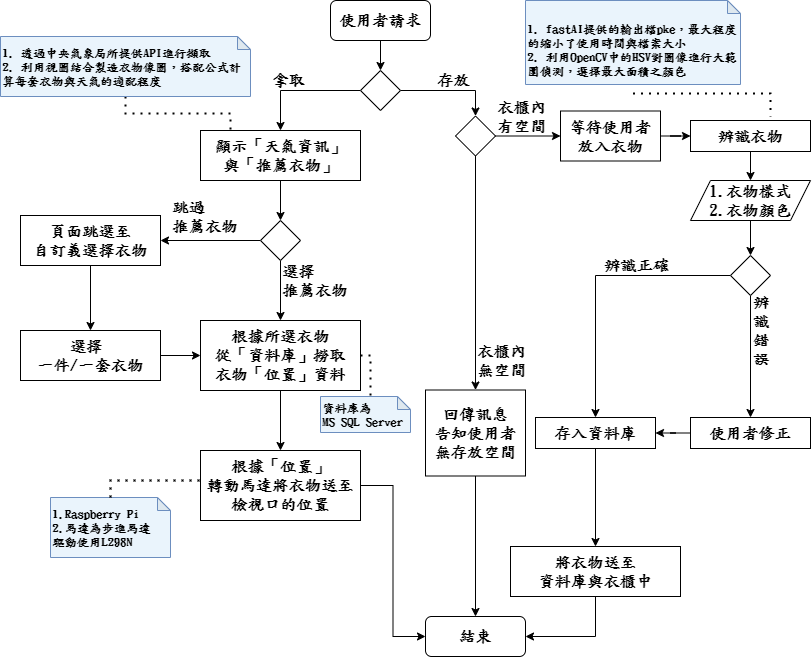

The diagram above was exported from draw.io. Its source (the exported page's mxGraphModel, read from the mxfile embedded in the PNG):
<mxGraphModel dx="865" dy="539" grid="1" gridSize="10" guides="1" tooltips="1" connect="1" arrows="1" fold="1" page="1" pageScale="1" pageWidth="1169" pageHeight="827" background="none" math="0" shadow="0">
  <root>
    <mxCell id="y9SjwA00EF1iNsUy27XQ-0" />
    <mxCell id="y9SjwA00EF1iNsUy27XQ-1" parent="y9SjwA00EF1iNsUy27XQ-0" />
    <mxCell id="LcXbuZhOV-zXVvXYzia0-10" style="edgeStyle=orthogonalEdgeStyle;rounded=0;orthogonalLoop=1;jettySize=auto;html=1;entryX=0.5;entryY=0;entryDx=0;entryDy=0;fontFamily=Helvetica;fontSize=16;" parent="y9SjwA00EF1iNsUy27XQ-1" source="LcXbuZhOV-zXVvXYzia0-0" target="LcXbuZhOV-zXVvXYzia0-2" edge="1">
      <mxGeometry relative="1" as="geometry" />
    </mxCell>
    <mxCell id="LcXbuZhOV-zXVvXYzia0-0" value="使用者請求" style="rounded=1;whiteSpace=wrap;html=1;fontSize=16;fontFamily=標楷體;fontStyle=1" parent="y9SjwA00EF1iNsUy27XQ-1" vertex="1">
      <mxGeometry x="360" y="44" width="100" height="40" as="geometry" />
    </mxCell>
    <mxCell id="LcXbuZhOV-zXVvXYzia0-11" style="edgeStyle=orthogonalEdgeStyle;rounded=0;orthogonalLoop=1;jettySize=auto;html=1;entryX=0.5;entryY=0;entryDx=0;entryDy=0;fontFamily=Helvetica;fontSize=16;" parent="y9SjwA00EF1iNsUy27XQ-1" source="LcXbuZhOV-zXVvXYzia0-2" target="LcXbuZhOV-zXVvXYzia0-4" edge="1">
      <mxGeometry relative="1" as="geometry">
        <Array as="points">
          <mxPoint x="310" y="134" />
        </Array>
      </mxGeometry>
    </mxCell>
    <mxCell id="v7xpymL0DWm2LOuZTJI_-4" style="edgeStyle=orthogonalEdgeStyle;rounded=0;orthogonalLoop=1;jettySize=auto;html=1;entryX=0.5;entryY=0;entryDx=0;entryDy=0;fontFamily=DFBiaoKaiShu-B5;" edge="1" parent="y9SjwA00EF1iNsUy27XQ-1" source="LcXbuZhOV-zXVvXYzia0-2" target="v7xpymL0DWm2LOuZTJI_-2">
      <mxGeometry relative="1" as="geometry" />
    </mxCell>
    <mxCell id="LcXbuZhOV-zXVvXYzia0-2" value="" style="rhombus;whiteSpace=wrap;html=1;fontSize=16;" parent="y9SjwA00EF1iNsUy27XQ-1" vertex="1">
      <mxGeometry x="390" y="114" width="40" height="40" as="geometry" />
    </mxCell>
    <mxCell id="m--LTNnWSG3U6F2XLdM1-1" style="edgeStyle=orthogonalEdgeStyle;rounded=0;orthogonalLoop=1;jettySize=auto;html=1;entryX=0.5;entryY=0;entryDx=0;entryDy=0;fontFamily=Helvetica;fontSize=16;" parent="y9SjwA00EF1iNsUy27XQ-1" source="LcXbuZhOV-zXVvXYzia0-4" target="m--LTNnWSG3U6F2XLdM1-0" edge="1">
      <mxGeometry relative="1" as="geometry" />
    </mxCell>
    <mxCell id="LcXbuZhOV-zXVvXYzia0-4" value="顯示「天氣資訊」&lt;br&gt;與「推薦衣物」" style="rounded=0;whiteSpace=wrap;html=1;fontSize=16;fontFamily=標楷體;align=center;fontStyle=1" parent="y9SjwA00EF1iNsUy27XQ-1" vertex="1">
      <mxGeometry x="230" y="174" width="160" height="50" as="geometry" />
    </mxCell>
    <mxCell id="LcXbuZhOV-zXVvXYzia0-6" value="拿取" style="text;html=1;align=left;verticalAlign=middle;resizable=0;points=[];autosize=1;strokeColor=none;fillColor=none;fontSize=16;fontFamily=標楷體;fontStyle=1;" parent="y9SjwA00EF1iNsUy27XQ-1" vertex="1">
      <mxGeometry x="300" y="114" width="50" height="20" as="geometry" />
    </mxCell>
    <mxCell id="m--LTNnWSG3U6F2XLdM1-42" style="edgeStyle=orthogonalEdgeStyle;rounded=0;orthogonalLoop=1;jettySize=auto;html=1;fontFamily=標楷體;fontSize=16;" parent="y9SjwA00EF1iNsUy27XQ-1" source="LcXbuZhOV-zXVvXYzia0-12" target="m--LTNnWSG3U6F2XLdM1-18" edge="1">
      <mxGeometry relative="1" as="geometry" />
    </mxCell>
    <mxCell id="LcXbuZhOV-zXVvXYzia0-12" value="等待使用者&lt;br&gt;放入衣物" style="rounded=0;whiteSpace=wrap;html=1;fontSize=16;fontFamily=標楷體;fontStyle=1;" parent="y9SjwA00EF1iNsUy27XQ-1" vertex="1">
      <mxGeometry x="590" y="154.5" width="100" height="50" as="geometry" />
    </mxCell>
    <mxCell id="LcXbuZhOV-zXVvXYzia0-14" value="存放" style="text;html=1;align=left;verticalAlign=middle;resizable=0;points=[];autosize=1;strokeColor=none;fillColor=none;fontSize=16;fontFamily=標楷體;fontStyle=1;" parent="y9SjwA00EF1iNsUy27XQ-1" vertex="1">
      <mxGeometry x="465" y="114" width="50" height="20" as="geometry" />
    </mxCell>
    <mxCell id="m--LTNnWSG3U6F2XLdM1-3" style="edgeStyle=orthogonalEdgeStyle;rounded=0;orthogonalLoop=1;jettySize=auto;html=1;entryX=0.5;entryY=0;entryDx=0;entryDy=0;fontFamily=Helvetica;fontSize=16;" parent="y9SjwA00EF1iNsUy27XQ-1" source="m--LTNnWSG3U6F2XLdM1-0" target="m--LTNnWSG3U6F2XLdM1-2" edge="1">
      <mxGeometry relative="1" as="geometry" />
    </mxCell>
    <mxCell id="m--LTNnWSG3U6F2XLdM1-9" style="edgeStyle=orthogonalEdgeStyle;rounded=0;orthogonalLoop=1;jettySize=auto;html=1;entryX=1;entryY=0.5;entryDx=0;entryDy=0;fontFamily=標楷體;fontSize=16;" parent="y9SjwA00EF1iNsUy27XQ-1" source="m--LTNnWSG3U6F2XLdM1-0" target="m--LTNnWSG3U6F2XLdM1-8" edge="1">
      <mxGeometry relative="1" as="geometry" />
    </mxCell>
    <mxCell id="m--LTNnWSG3U6F2XLdM1-0" value="" style="rhombus;whiteSpace=wrap;html=1;fontSize=16;" parent="y9SjwA00EF1iNsUy27XQ-1" vertex="1">
      <mxGeometry x="290" y="264" width="40" height="40" as="geometry" />
    </mxCell>
    <mxCell id="m--LTNnWSG3U6F2XLdM1-16" style="edgeStyle=orthogonalEdgeStyle;rounded=0;orthogonalLoop=1;jettySize=auto;html=1;entryX=0.5;entryY=0;entryDx=0;entryDy=0;fontFamily=標楷體;fontSize=16;" parent="y9SjwA00EF1iNsUy27XQ-1" source="m--LTNnWSG3U6F2XLdM1-2" target="m--LTNnWSG3U6F2XLdM1-15" edge="1">
      <mxGeometry relative="1" as="geometry" />
    </mxCell>
    <mxCell id="m--LTNnWSG3U6F2XLdM1-2" value="根據所選衣物&lt;br&gt;從「資料庫」撈取&lt;br&gt;衣物「位置」資料" style="rounded=0;whiteSpace=wrap;html=1;fontSize=16;fontFamily=標楷體;fontStyle=1;" parent="y9SjwA00EF1iNsUy27XQ-1" vertex="1">
      <mxGeometry x="230" y="364" width="160" height="70" as="geometry" />
    </mxCell>
    <mxCell id="m--LTNnWSG3U6F2XLdM1-4" value="選擇&lt;br&gt;推薦衣物" style="text;html=1;align=left;verticalAlign=middle;resizable=0;points=[];autosize=1;strokeColor=none;fillColor=none;fontSize=16;fontFamily=標楷體;fontStyle=1" parent="y9SjwA00EF1iNsUy27XQ-1" vertex="1">
      <mxGeometry x="310" y="304" width="80" height="40" as="geometry" />
    </mxCell>
    <mxCell id="m--LTNnWSG3U6F2XLdM1-11" style="edgeStyle=orthogonalEdgeStyle;rounded=0;orthogonalLoop=1;jettySize=auto;html=1;entryX=0.5;entryY=0;entryDx=0;entryDy=0;fontFamily=標楷體;fontSize=16;" parent="y9SjwA00EF1iNsUy27XQ-1" source="m--LTNnWSG3U6F2XLdM1-8" target="m--LTNnWSG3U6F2XLdM1-10" edge="1">
      <mxGeometry relative="1" as="geometry" />
    </mxCell>
    <mxCell id="m--LTNnWSG3U6F2XLdM1-8" value="頁面跳選至&lt;br&gt;自訂義選擇衣物" style="rounded=0;whiteSpace=wrap;html=1;fontSize=16;fontFamily=標楷體;fontStyle=1;" parent="y9SjwA00EF1iNsUy27XQ-1" vertex="1">
      <mxGeometry x="50" y="259" width="140" height="50" as="geometry" />
    </mxCell>
    <mxCell id="m--LTNnWSG3U6F2XLdM1-12" style="edgeStyle=orthogonalEdgeStyle;rounded=0;orthogonalLoop=1;jettySize=auto;html=1;entryX=0;entryY=0.5;entryDx=0;entryDy=0;fontFamily=標楷體;fontSize=16;" parent="y9SjwA00EF1iNsUy27XQ-1" source="m--LTNnWSG3U6F2XLdM1-10" target="m--LTNnWSG3U6F2XLdM1-2" edge="1">
      <mxGeometry relative="1" as="geometry" />
    </mxCell>
    <mxCell id="m--LTNnWSG3U6F2XLdM1-10" value="選擇 &lt;br&gt;一件/一套衣物" style="rounded=0;whiteSpace=wrap;html=1;fontSize=16;fontFamily=標楷體;fontStyle=1;" parent="y9SjwA00EF1iNsUy27XQ-1" vertex="1">
      <mxGeometry x="50" y="374" width="140" height="50" as="geometry" />
    </mxCell>
    <mxCell id="m--LTNnWSG3U6F2XLdM1-14" value="跳過&lt;br&gt;推薦衣物" style="text;html=1;align=left;verticalAlign=middle;resizable=0;points=[];autosize=1;strokeColor=none;fillColor=none;fontSize=16;fontFamily=標楷體;fontStyle=1" parent="y9SjwA00EF1iNsUy27XQ-1" vertex="1">
      <mxGeometry x="200" y="240" width="80" height="40" as="geometry" />
    </mxCell>
    <mxCell id="m--LTNnWSG3U6F2XLdM1-56" style="edgeStyle=orthogonalEdgeStyle;rounded=0;orthogonalLoop=1;jettySize=auto;html=1;entryX=0;entryY=0.5;entryDx=0;entryDy=0;fontFamily=標楷體;fontSize=16;" parent="y9SjwA00EF1iNsUy27XQ-1" source="m--LTNnWSG3U6F2XLdM1-15" target="m--LTNnWSG3U6F2XLdM1-17" edge="1">
      <mxGeometry relative="1" as="geometry" />
    </mxCell>
    <mxCell id="m--LTNnWSG3U6F2XLdM1-15" value="根據「位置」&lt;br&gt;轉動馬達將衣物送至&lt;br&gt;檢視口的位置" style="rounded=0;whiteSpace=wrap;html=1;fontSize=16;fontFamily=標楷體;fontStyle=1;" parent="y9SjwA00EF1iNsUy27XQ-1" vertex="1">
      <mxGeometry x="230" y="494" width="160" height="70" as="geometry" />
    </mxCell>
    <mxCell id="m--LTNnWSG3U6F2XLdM1-17" value="結束" style="rounded=1;whiteSpace=wrap;html=1;fontSize=16;fontFamily=標楷體;fontStyle=1" parent="y9SjwA00EF1iNsUy27XQ-1" vertex="1">
      <mxGeometry x="455" y="660" width="100" height="40" as="geometry" />
    </mxCell>
    <mxCell id="m--LTNnWSG3U6F2XLdM1-43" style="edgeStyle=orthogonalEdgeStyle;rounded=0;orthogonalLoop=1;jettySize=auto;html=1;entryX=0.5;entryY=0;entryDx=0;entryDy=0;fontFamily=標楷體;fontSize=16;" parent="y9SjwA00EF1iNsUy27XQ-1" source="m--LTNnWSG3U6F2XLdM1-18" target="m--LTNnWSG3U6F2XLdM1-20" edge="1">
      <mxGeometry relative="1" as="geometry" />
    </mxCell>
    <mxCell id="m--LTNnWSG3U6F2XLdM1-18" value="辨識衣物" style="rounded=0;whiteSpace=wrap;html=1;fontSize=16;fontFamily=標楷體;fontStyle=1;" parent="y9SjwA00EF1iNsUy27XQ-1" vertex="1">
      <mxGeometry x="720" y="164" width="120" height="31" as="geometry" />
    </mxCell>
    <mxCell id="v7xpymL0DWm2LOuZTJI_-0" style="edgeStyle=orthogonalEdgeStyle;rounded=0;orthogonalLoop=1;jettySize=auto;html=1;entryX=0.5;entryY=0;entryDx=0;entryDy=0;fontFamily=DFBiaoKaiShu-B5;" edge="1" parent="y9SjwA00EF1iNsUy27XQ-1" source="m--LTNnWSG3U6F2XLdM1-20" target="m--LTNnWSG3U6F2XLdM1-23">
      <mxGeometry relative="1" as="geometry" />
    </mxCell>
    <mxCell id="m--LTNnWSG3U6F2XLdM1-20" value="1.衣物樣式&lt;br&gt;2.衣物顏色" style="shape=parallelogram;perimeter=parallelogramPerimeter;whiteSpace=wrap;html=1;fixedSize=1;fontFamily=標楷體;fontSize=16;align=center;rounded=0;fontStyle=1;" parent="y9SjwA00EF1iNsUy27XQ-1" vertex="1">
      <mxGeometry x="720" y="224" width="120" height="40" as="geometry" />
    </mxCell>
    <mxCell id="m--LTNnWSG3U6F2XLdM1-47" style="edgeStyle=orthogonalEdgeStyle;rounded=0;orthogonalLoop=1;jettySize=auto;html=1;entryX=0.5;entryY=0;entryDx=0;entryDy=0;fontFamily=標楷體;fontSize=16;" parent="y9SjwA00EF1iNsUy27XQ-1" source="m--LTNnWSG3U6F2XLdM1-23" target="m--LTNnWSG3U6F2XLdM1-28" edge="1">
      <mxGeometry relative="1" as="geometry" />
    </mxCell>
    <mxCell id="m--LTNnWSG3U6F2XLdM1-53" style="edgeStyle=orthogonalEdgeStyle;rounded=0;orthogonalLoop=1;jettySize=auto;html=1;fontFamily=標楷體;fontSize=16;entryX=0.5;entryY=0;entryDx=0;entryDy=0;" parent="y9SjwA00EF1iNsUy27XQ-1" source="m--LTNnWSG3U6F2XLdM1-23" edge="1" target="m--LTNnWSG3U6F2XLdM1-30">
      <mxGeometry relative="1" as="geometry">
        <mxPoint x="655" y="384" as="targetPoint" />
      </mxGeometry>
    </mxCell>
    <mxCell id="m--LTNnWSG3U6F2XLdM1-23" value="" style="rhombus;whiteSpace=wrap;html=1;fontSize=16;" parent="y9SjwA00EF1iNsUy27XQ-1" vertex="1">
      <mxGeometry x="760" y="299" width="40" height="40" as="geometry" />
    </mxCell>
    <mxCell id="m--LTNnWSG3U6F2XLdM1-48" style="edgeStyle=orthogonalEdgeStyle;rounded=0;orthogonalLoop=1;jettySize=auto;html=1;entryX=1;entryY=0.5;entryDx=0;entryDy=0;fontFamily=標楷體;fontSize=16;" parent="y9SjwA00EF1iNsUy27XQ-1" source="m--LTNnWSG3U6F2XLdM1-28" target="m--LTNnWSG3U6F2XLdM1-30" edge="1">
      <mxGeometry relative="1" as="geometry" />
    </mxCell>
    <mxCell id="m--LTNnWSG3U6F2XLdM1-28" value="使用者修正" style="rounded=0;whiteSpace=wrap;html=1;fontSize=16;fontFamily=標楷體;fontStyle=1;" parent="y9SjwA00EF1iNsUy27XQ-1" vertex="1">
      <mxGeometry x="720" y="461" width="120" height="31" as="geometry" />
    </mxCell>
    <mxCell id="m--LTNnWSG3U6F2XLdM1-57" style="edgeStyle=orthogonalEdgeStyle;rounded=0;orthogonalLoop=1;jettySize=auto;html=1;fontFamily=標楷體;fontSize=16;" parent="y9SjwA00EF1iNsUy27XQ-1" source="m--LTNnWSG3U6F2XLdM1-30" target="m--LTNnWSG3U6F2XLdM1-66" edge="1">
      <mxGeometry relative="1" as="geometry" />
    </mxCell>
    <mxCell id="m--LTNnWSG3U6F2XLdM1-30" value="存入資料庫" style="rounded=0;whiteSpace=wrap;html=1;fontSize=16;fontFamily=標楷體;fontStyle=1;" parent="y9SjwA00EF1iNsUy27XQ-1" vertex="1">
      <mxGeometry x="565" y="461" width="120" height="31" as="geometry" />
    </mxCell>
    <mxCell id="m--LTNnWSG3U6F2XLdM1-54" value="辨識正確" style="text;html=1;align=right;verticalAlign=middle;resizable=0;points=[];autosize=1;strokeColor=none;fillColor=none;fontSize=16;fontFamily=標楷體;fontStyle=1;" parent="y9SjwA00EF1iNsUy27XQ-1" vertex="1">
      <mxGeometry x="620" y="299" width="80" height="20" as="geometry" />
    </mxCell>
    <mxCell id="m--LTNnWSG3U6F2XLdM1-55" value="辨&lt;br&gt;識&lt;br&gt;錯&lt;br&gt;誤" style="text;html=1;align=right;verticalAlign=middle;resizable=0;points=[];autosize=1;strokeColor=none;fillColor=none;fontSize=16;fontFamily=標楷體;fontStyle=1;" parent="y9SjwA00EF1iNsUy27XQ-1" vertex="1">
      <mxGeometry x="770" y="334" width="30" height="80" as="geometry" />
    </mxCell>
    <mxCell id="m--LTNnWSG3U6F2XLdM1-61" value="" style="endArrow=none;dashed=1;html=1;dashPattern=1 3;strokeWidth=2;rounded=0;fontFamily=標楷體;fontSize=16;edgeStyle=orthogonalEdgeStyle;exitX=0.5;exitY=1;exitDx=0;exitDy=0;exitPerimeter=0;" parent="y9SjwA00EF1iNsUy27XQ-1" source="m--LTNnWSG3U6F2XLdM1-63" edge="1">
      <mxGeometry width="50" height="50" relative="1" as="geometry">
        <mxPoint x="180" y="154" as="sourcePoint" />
        <mxPoint x="260" y="174" as="targetPoint" />
      </mxGeometry>
    </mxCell>
    <mxCell id="m--LTNnWSG3U6F2XLdM1-63" value="1. 透過中央氣象局所提供API進行擷取&lt;br style=&quot;font-size: 12px&quot;&gt;2. 利用視圖結合製造衣物像圖，搭配公式計算每套衣物與天氣的適配程度" style="shape=note;whiteSpace=wrap;html=1;backgroundOutline=1;darkOpacity=0.05;fontFamily=標楷體;fontSize=12;align=left;size=13;rounded=0;fontStyle=1;fillColor=#EAF4FC;strokeColor=#6c8ebf;fontColor=#000000;" parent="y9SjwA00EF1iNsUy27XQ-1" vertex="1">
      <mxGeometry x="30" y="80" width="250" height="60" as="geometry" />
    </mxCell>
    <mxCell id="m--LTNnWSG3U6F2XLdM1-64" value="" style="endArrow=none;dashed=1;html=1;dashPattern=1 3;strokeWidth=2;rounded=0;fontFamily=標楷體;fontSize=16;edgeStyle=orthogonalEdgeStyle;exitX=0.5;exitY=1.107;exitDx=0;exitDy=0;exitPerimeter=0;" parent="y9SjwA00EF1iNsUy27XQ-1" source="m--LTNnWSG3U6F2XLdM1-65" edge="1">
      <mxGeometry width="50" height="50" relative="1" as="geometry">
        <mxPoint x="805" y="130" as="sourcePoint" />
        <mxPoint x="800" y="160" as="targetPoint" />
      </mxGeometry>
    </mxCell>
    <mxCell id="m--LTNnWSG3U6F2XLdM1-65" value="&lt;br&gt;1. fastAI提供的輸出檔pke，最大程度的縮小了使用時間與檔案大小&lt;br&gt;2. 利用OpenCV中的HSV對圖像進行大範圍偵測，選擇最大面積之顏色" style="shape=note;whiteSpace=wrap;html=1;backgroundOutline=1;darkOpacity=0.05;fontFamily=標楷體;fontSize=12;align=left;size=13;rounded=0;fontStyle=1;fillColor=#EAF4FC;strokeColor=#6c8ebf;" parent="y9SjwA00EF1iNsUy27XQ-1" vertex="1">
      <mxGeometry x="555" y="44" width="215" height="84" as="geometry" />
    </mxCell>
    <mxCell id="m--LTNnWSG3U6F2XLdM1-68" style="edgeStyle=orthogonalEdgeStyle;rounded=0;orthogonalLoop=1;jettySize=auto;html=1;entryX=1;entryY=0.5;entryDx=0;entryDy=0;fontFamily=標楷體;fontSize=12;" parent="y9SjwA00EF1iNsUy27XQ-1" source="m--LTNnWSG3U6F2XLdM1-66" target="m--LTNnWSG3U6F2XLdM1-17" edge="1">
      <mxGeometry relative="1" as="geometry" />
    </mxCell>
    <mxCell id="m--LTNnWSG3U6F2XLdM1-66" value="將衣物送至&lt;br&gt;資料庫與衣櫃中" style="rounded=0;whiteSpace=wrap;html=1;fontSize=16;fontFamily=標楷體;fontStyle=1;" parent="y9SjwA00EF1iNsUy27XQ-1" vertex="1">
      <mxGeometry x="540" y="590" width="170" height="50" as="geometry" />
    </mxCell>
    <mxCell id="m--LTNnWSG3U6F2XLdM1-71" value="1.Raspberry Pi&lt;br&gt;2.馬達為步進馬達&lt;br&gt;驅動使用L298N" style="shape=note;whiteSpace=wrap;html=1;backgroundOutline=1;darkOpacity=0.05;fontFamily=標楷體;fontSize=12;align=left;size=13;rounded=0;fontStyle=1;fillColor=#EAF4FC;strokeColor=#6c8ebf;fontColor=#000000;" parent="y9SjwA00EF1iNsUy27XQ-1" vertex="1">
      <mxGeometry x="80" y="541" width="120" height="60" as="geometry" />
    </mxCell>
    <mxCell id="m--LTNnWSG3U6F2XLdM1-72" value="" style="endArrow=none;dashed=1;html=1;dashPattern=1 3;strokeWidth=2;rounded=0;fontFamily=標楷體;fontSize=16;edgeStyle=orthogonalEdgeStyle;exitX=0.5;exitY=0;exitDx=0;exitDy=0;exitPerimeter=0;entryX=0.031;entryY=0.429;entryDx=0;entryDy=0;entryPerimeter=0;" parent="y9SjwA00EF1iNsUy27XQ-1" source="m--LTNnWSG3U6F2XLdM1-71" target="m--LTNnWSG3U6F2XLdM1-15" edge="1">
      <mxGeometry width="50" height="50" relative="1" as="geometry">
        <mxPoint x="80" y="479.5" as="sourcePoint" />
        <mxPoint x="185" y="513.4999999999999" as="targetPoint" />
      </mxGeometry>
    </mxCell>
    <mxCell id="m--LTNnWSG3U6F2XLdM1-73" value="" style="endArrow=none;dashed=1;html=1;dashPattern=1 3;strokeWidth=2;rounded=0;fontFamily=標楷體;fontSize=16;edgeStyle=orthogonalEdgeStyle;exitX=1;exitY=0.5;exitDx=0;exitDy=0;entryX=0;entryY=0;entryDx=48.5;entryDy=0;entryPerimeter=0;" parent="y9SjwA00EF1iNsUy27XQ-1" source="m--LTNnWSG3U6F2XLdM1-2" target="m--LTNnWSG3U6F2XLdM1-74" edge="1">
      <mxGeometry width="50" height="50" relative="1" as="geometry">
        <mxPoint x="350" y="424" as="sourcePoint" />
        <mxPoint x="420" y="430" as="targetPoint" />
      </mxGeometry>
    </mxCell>
    <mxCell id="m--LTNnWSG3U6F2XLdM1-74" value="資料庫為&lt;br&gt;MS SQL Server" style="shape=note;whiteSpace=wrap;html=1;backgroundOutline=1;darkOpacity=0.05;fontFamily=標楷體;fontSize=12;align=left;size=13;rounded=0;fontStyle=1;fillColor=#EAF4FC;strokeColor=#6c8ebf;fontColor=#000000;" parent="y9SjwA00EF1iNsUy27XQ-1" vertex="1">
      <mxGeometry x="350" y="440" width="90" height="36" as="geometry" />
    </mxCell>
    <mxCell id="v7xpymL0DWm2LOuZTJI_-6" style="edgeStyle=orthogonalEdgeStyle;rounded=0;orthogonalLoop=1;jettySize=auto;html=1;entryX=0;entryY=0.5;entryDx=0;entryDy=0;fontFamily=DFBiaoKaiShu-B5;" edge="1" parent="y9SjwA00EF1iNsUy27XQ-1" source="v7xpymL0DWm2LOuZTJI_-2" target="LcXbuZhOV-zXVvXYzia0-12">
      <mxGeometry relative="1" as="geometry" />
    </mxCell>
    <mxCell id="v7xpymL0DWm2LOuZTJI_-12" style="edgeStyle=orthogonalEdgeStyle;rounded=0;orthogonalLoop=1;jettySize=auto;html=1;fontFamily=DFBiaoKaiShu-B5;" edge="1" parent="y9SjwA00EF1iNsUy27XQ-1" source="v7xpymL0DWm2LOuZTJI_-2" target="v7xpymL0DWm2LOuZTJI_-11">
      <mxGeometry relative="1" as="geometry" />
    </mxCell>
    <mxCell id="v7xpymL0DWm2LOuZTJI_-2" value="" style="rhombus;whiteSpace=wrap;html=1;fontSize=16;" vertex="1" parent="y9SjwA00EF1iNsUy27XQ-1">
      <mxGeometry x="485" y="159.5" width="40" height="40" as="geometry" />
    </mxCell>
    <mxCell id="v7xpymL0DWm2LOuZTJI_-9" value="衣櫃內&lt;br&gt;有空間" style="text;html=1;align=left;verticalAlign=middle;resizable=0;points=[];autosize=1;strokeColor=none;fillColor=none;fontSize=16;fontFamily=標楷體;fontStyle=1;" vertex="1" parent="y9SjwA00EF1iNsUy27XQ-1">
      <mxGeometry x="525" y="140" width="60" height="40" as="geometry" />
    </mxCell>
    <mxCell id="v7xpymL0DWm2LOuZTJI_-10" value="衣櫃內&lt;br&gt;無空間" style="text;html=1;align=left;verticalAlign=middle;resizable=0;points=[];autosize=1;strokeColor=none;fillColor=none;fontSize=16;fontFamily=標楷體;fontStyle=1;" vertex="1" parent="y9SjwA00EF1iNsUy27XQ-1">
      <mxGeometry x="505" y="384" width="60" height="40" as="geometry" />
    </mxCell>
    <mxCell id="v7xpymL0DWm2LOuZTJI_-14" style="edgeStyle=orthogonalEdgeStyle;rounded=0;orthogonalLoop=1;jettySize=auto;html=1;entryX=0.5;entryY=0;entryDx=0;entryDy=0;fontFamily=DFBiaoKaiShu-B5;" edge="1" parent="y9SjwA00EF1iNsUy27XQ-1" source="v7xpymL0DWm2LOuZTJI_-11" target="m--LTNnWSG3U6F2XLdM1-17">
      <mxGeometry relative="1" as="geometry" />
    </mxCell>
    <mxCell id="v7xpymL0DWm2LOuZTJI_-11" value="回傳訊息&lt;br&gt;告知使用者&lt;br&gt;無存放空間" style="rounded=0;whiteSpace=wrap;html=1;fontSize=16;fontFamily=標楷體;fontStyle=1;" vertex="1" parent="y9SjwA00EF1iNsUy27XQ-1">
      <mxGeometry x="455" y="433.5" width="100" height="86" as="geometry" />
    </mxCell>
  </root>
</mxGraphModel>